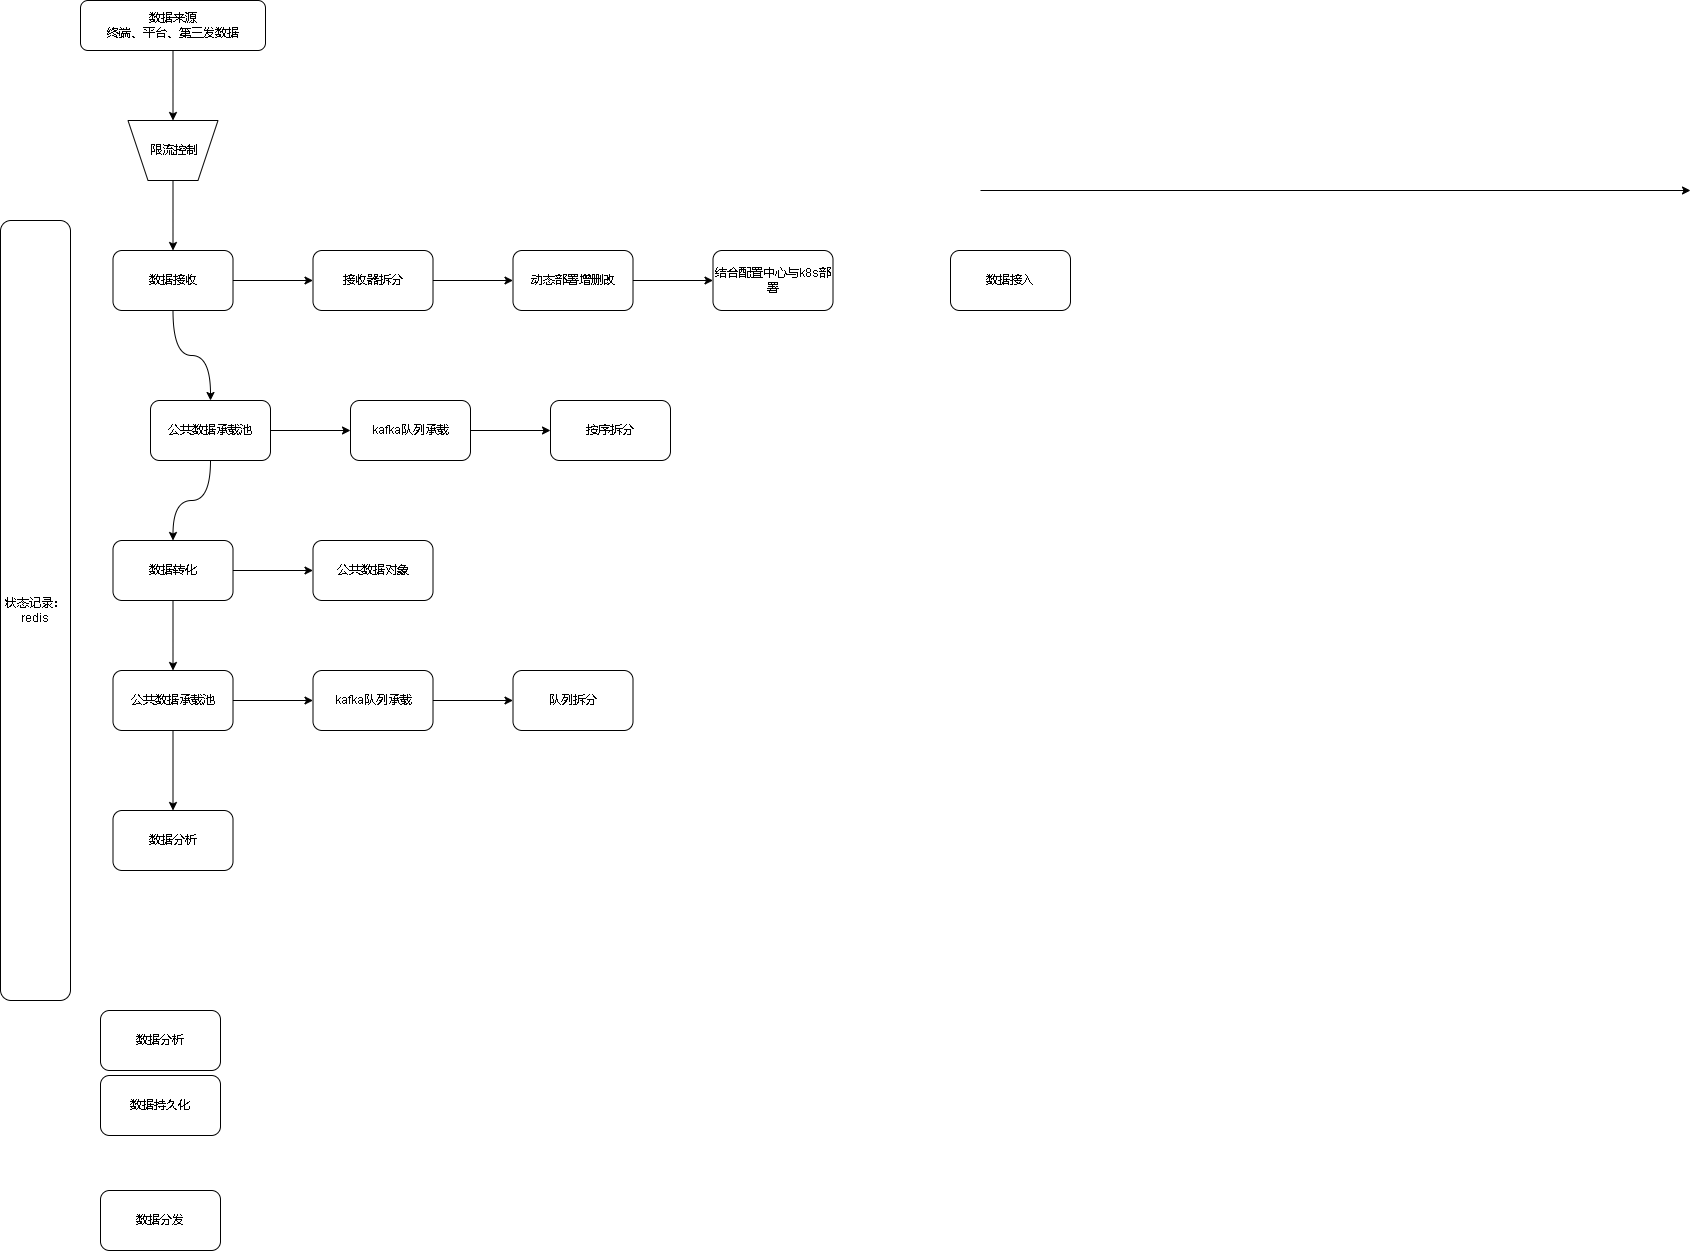

The diagram above was exported from draw.io. Its source (the exported page's mxGraphModel, read from the mxfile embedded in the PNG):
<mxGraphModel dx="2249" dy="754" grid="1" gridSize="10" guides="1" tooltips="1" connect="1" arrows="1" fold="1" page="1" pageScale="1" pageWidth="827" pageHeight="1169" math="0" shadow="0">
  <root>
    <mxCell id="0" />
    <mxCell id="1" parent="0" />
    <mxCell id="jjZJl9RaKcvUKyjG7ptL-9" style="edgeStyle=orthogonalEdgeStyle;rounded=0;orthogonalLoop=1;jettySize=auto;html=1;entryX=0.5;entryY=1;entryDx=0;entryDy=0;curved=1;" edge="1" parent="1" source="jjZJl9RaKcvUKyjG7ptL-3" target="jjZJl9RaKcvUKyjG7ptL-36">
      <mxGeometry relative="1" as="geometry" />
    </mxCell>
    <mxCell id="jjZJl9RaKcvUKyjG7ptL-3" value="数据来源&lt;br&gt;终端、平台、第三发数据" style="rounded=1;whiteSpace=wrap;html=1;" vertex="1" parent="1">
      <mxGeometry x="50" y="80" width="185" height="50" as="geometry" />
    </mxCell>
    <mxCell id="jjZJl9RaKcvUKyjG7ptL-12" value="" style="edgeStyle=orthogonalEdgeStyle;curved=1;rounded=0;orthogonalLoop=1;jettySize=auto;html=1;" edge="1" parent="1" source="jjZJl9RaKcvUKyjG7ptL-4" target="jjZJl9RaKcvUKyjG7ptL-11">
      <mxGeometry relative="1" as="geometry" />
    </mxCell>
    <mxCell id="jjZJl9RaKcvUKyjG7ptL-18" value="" style="edgeStyle=orthogonalEdgeStyle;curved=1;rounded=0;orthogonalLoop=1;jettySize=auto;html=1;entryX=0.5;entryY=0;entryDx=0;entryDy=0;" edge="1" parent="1" source="jjZJl9RaKcvUKyjG7ptL-4" target="jjZJl9RaKcvUKyjG7ptL-40">
      <mxGeometry relative="1" as="geometry" />
    </mxCell>
    <mxCell id="jjZJl9RaKcvUKyjG7ptL-4" value="数据接收" style="rounded=1;whiteSpace=wrap;html=1;" vertex="1" parent="1">
      <mxGeometry x="82.5" y="330" width="120" height="60" as="geometry" />
    </mxCell>
    <mxCell id="jjZJl9RaKcvUKyjG7ptL-5" value="数据分析" style="rounded=1;whiteSpace=wrap;html=1;" vertex="1" parent="1">
      <mxGeometry x="70" y="1090" width="120" height="60" as="geometry" />
    </mxCell>
    <mxCell id="jjZJl9RaKcvUKyjG7ptL-6" value="数据持久化" style="rounded=1;whiteSpace=wrap;html=1;" vertex="1" parent="1">
      <mxGeometry x="70" y="1155" width="120" height="60" as="geometry" />
    </mxCell>
    <mxCell id="jjZJl9RaKcvUKyjG7ptL-7" value="数据分发" style="rounded=1;whiteSpace=wrap;html=1;" vertex="1" parent="1">
      <mxGeometry x="70" y="1270" width="120" height="60" as="geometry" />
    </mxCell>
    <mxCell id="jjZJl9RaKcvUKyjG7ptL-14" value="" style="edgeStyle=orthogonalEdgeStyle;curved=1;rounded=0;orthogonalLoop=1;jettySize=auto;html=1;" edge="1" parent="1" source="jjZJl9RaKcvUKyjG7ptL-11" target="jjZJl9RaKcvUKyjG7ptL-13">
      <mxGeometry relative="1" as="geometry" />
    </mxCell>
    <mxCell id="jjZJl9RaKcvUKyjG7ptL-11" value="接收器拆分" style="whiteSpace=wrap;html=1;rounded=1;" vertex="1" parent="1">
      <mxGeometry x="282.5" y="330" width="120" height="60" as="geometry" />
    </mxCell>
    <mxCell id="jjZJl9RaKcvUKyjG7ptL-16" value="" style="edgeStyle=orthogonalEdgeStyle;curved=1;rounded=0;orthogonalLoop=1;jettySize=auto;html=1;" edge="1" parent="1" source="jjZJl9RaKcvUKyjG7ptL-13" target="jjZJl9RaKcvUKyjG7ptL-15">
      <mxGeometry relative="1" as="geometry" />
    </mxCell>
    <mxCell id="jjZJl9RaKcvUKyjG7ptL-13" value="动态部署增删改" style="whiteSpace=wrap;html=1;rounded=1;" vertex="1" parent="1">
      <mxGeometry x="482.5" y="330" width="120" height="60" as="geometry" />
    </mxCell>
    <mxCell id="jjZJl9RaKcvUKyjG7ptL-15" value="结合配置中心与k8s部署" style="whiteSpace=wrap;html=1;rounded=1;" vertex="1" parent="1">
      <mxGeometry x="682.5" y="330" width="120" height="60" as="geometry" />
    </mxCell>
    <mxCell id="jjZJl9RaKcvUKyjG7ptL-20" value="" style="edgeStyle=orthogonalEdgeStyle;curved=1;rounded=0;orthogonalLoop=1;jettySize=auto;html=1;" edge="1" parent="1" source="jjZJl9RaKcvUKyjG7ptL-17" target="jjZJl9RaKcvUKyjG7ptL-19">
      <mxGeometry relative="1" as="geometry" />
    </mxCell>
    <mxCell id="jjZJl9RaKcvUKyjG7ptL-22" value="" style="edgeStyle=orthogonalEdgeStyle;curved=1;rounded=0;orthogonalLoop=1;jettySize=auto;html=1;" edge="1" parent="1" source="jjZJl9RaKcvUKyjG7ptL-17" target="jjZJl9RaKcvUKyjG7ptL-21">
      <mxGeometry relative="1" as="geometry" />
    </mxCell>
    <mxCell id="jjZJl9RaKcvUKyjG7ptL-17" value="数据转化" style="whiteSpace=wrap;html=1;rounded=1;" vertex="1" parent="1">
      <mxGeometry x="82.5" y="620" width="120" height="60" as="geometry" />
    </mxCell>
    <mxCell id="jjZJl9RaKcvUKyjG7ptL-19" value="公共数据对象" style="whiteSpace=wrap;html=1;rounded=1;" vertex="1" parent="1">
      <mxGeometry x="282.5" y="620" width="120" height="60" as="geometry" />
    </mxCell>
    <mxCell id="jjZJl9RaKcvUKyjG7ptL-24" value="" style="edgeStyle=orthogonalEdgeStyle;curved=1;rounded=0;orthogonalLoop=1;jettySize=auto;html=1;" edge="1" parent="1" source="jjZJl9RaKcvUKyjG7ptL-21" target="jjZJl9RaKcvUKyjG7ptL-23">
      <mxGeometry relative="1" as="geometry" />
    </mxCell>
    <mxCell id="jjZJl9RaKcvUKyjG7ptL-30" value="" style="edgeStyle=orthogonalEdgeStyle;curved=1;rounded=0;orthogonalLoop=1;jettySize=auto;html=1;" edge="1" parent="1" source="jjZJl9RaKcvUKyjG7ptL-21" target="jjZJl9RaKcvUKyjG7ptL-29">
      <mxGeometry relative="1" as="geometry" />
    </mxCell>
    <mxCell id="jjZJl9RaKcvUKyjG7ptL-21" value="公共数据承载池" style="whiteSpace=wrap;html=1;rounded=1;" vertex="1" parent="1">
      <mxGeometry x="82.5" y="750" width="120" height="60" as="geometry" />
    </mxCell>
    <mxCell id="jjZJl9RaKcvUKyjG7ptL-26" value="" style="edgeStyle=orthogonalEdgeStyle;curved=1;rounded=0;orthogonalLoop=1;jettySize=auto;html=1;" edge="1" parent="1" source="jjZJl9RaKcvUKyjG7ptL-23" target="jjZJl9RaKcvUKyjG7ptL-25">
      <mxGeometry relative="1" as="geometry" />
    </mxCell>
    <mxCell id="jjZJl9RaKcvUKyjG7ptL-23" value="kafka队列承载" style="whiteSpace=wrap;html=1;rounded=1;" vertex="1" parent="1">
      <mxGeometry x="282.5" y="750" width="120" height="60" as="geometry" />
    </mxCell>
    <mxCell id="jjZJl9RaKcvUKyjG7ptL-25" value="队列拆分" style="whiteSpace=wrap;html=1;rounded=1;" vertex="1" parent="1">
      <mxGeometry x="482.5" y="750" width="120" height="60" as="geometry" />
    </mxCell>
    <mxCell id="jjZJl9RaKcvUKyjG7ptL-29" value="数据分析" style="whiteSpace=wrap;html=1;rounded=1;" vertex="1" parent="1">
      <mxGeometry x="82.5" y="890" width="120" height="60" as="geometry" />
    </mxCell>
    <mxCell id="jjZJl9RaKcvUKyjG7ptL-33" value="数据接入" style="rounded=1;whiteSpace=wrap;html=1;" vertex="1" parent="1">
      <mxGeometry x="920" y="330" width="120" height="60" as="geometry" />
    </mxCell>
    <mxCell id="jjZJl9RaKcvUKyjG7ptL-34" value="" style="endArrow=classic;html=1;rounded=0;curved=1;" edge="1" parent="1">
      <mxGeometry width="50" height="50" relative="1" as="geometry">
        <mxPoint x="950" y="270" as="sourcePoint" />
        <mxPoint x="1660" y="270" as="targetPoint" />
      </mxGeometry>
    </mxCell>
    <mxCell id="jjZJl9RaKcvUKyjG7ptL-38" style="edgeStyle=orthogonalEdgeStyle;curved=1;rounded=0;orthogonalLoop=1;jettySize=auto;html=1;" edge="1" parent="1" source="jjZJl9RaKcvUKyjG7ptL-36" target="jjZJl9RaKcvUKyjG7ptL-4">
      <mxGeometry relative="1" as="geometry" />
    </mxCell>
    <mxCell id="jjZJl9RaKcvUKyjG7ptL-36" value="" style="shape=trapezoid;perimeter=trapezoidPerimeter;whiteSpace=wrap;html=1;fixedSize=1;rotation=-180;" vertex="1" parent="1">
      <mxGeometry x="97.5" y="200" width="90" height="60" as="geometry" />
    </mxCell>
    <mxCell id="jjZJl9RaKcvUKyjG7ptL-37" value="限流控制" style="text;html=1;align=center;verticalAlign=middle;resizable=0;points=[];autosize=1;strokeColor=none;fillColor=none;" vertex="1" parent="1">
      <mxGeometry x="107.5" y="215" width="70" height="30" as="geometry" />
    </mxCell>
    <mxCell id="jjZJl9RaKcvUKyjG7ptL-39" value="" style="edgeStyle=orthogonalEdgeStyle;curved=1;rounded=0;orthogonalLoop=1;jettySize=auto;html=1;" edge="1" parent="1" source="jjZJl9RaKcvUKyjG7ptL-40" target="jjZJl9RaKcvUKyjG7ptL-42">
      <mxGeometry relative="1" as="geometry" />
    </mxCell>
    <mxCell id="jjZJl9RaKcvUKyjG7ptL-44" style="edgeStyle=orthogonalEdgeStyle;curved=1;rounded=0;orthogonalLoop=1;jettySize=auto;html=1;" edge="1" parent="1" source="jjZJl9RaKcvUKyjG7ptL-40" target="jjZJl9RaKcvUKyjG7ptL-17">
      <mxGeometry relative="1" as="geometry" />
    </mxCell>
    <mxCell id="jjZJl9RaKcvUKyjG7ptL-40" value="公共数据承载池" style="whiteSpace=wrap;html=1;rounded=1;" vertex="1" parent="1">
      <mxGeometry x="120" y="480" width="120" height="60" as="geometry" />
    </mxCell>
    <mxCell id="jjZJl9RaKcvUKyjG7ptL-41" value="" style="edgeStyle=orthogonalEdgeStyle;curved=1;rounded=0;orthogonalLoop=1;jettySize=auto;html=1;" edge="1" parent="1" source="jjZJl9RaKcvUKyjG7ptL-42" target="jjZJl9RaKcvUKyjG7ptL-43">
      <mxGeometry relative="1" as="geometry" />
    </mxCell>
    <mxCell id="jjZJl9RaKcvUKyjG7ptL-42" value="kafka队列承载" style="whiteSpace=wrap;html=1;rounded=1;" vertex="1" parent="1">
      <mxGeometry x="320" y="480" width="120" height="60" as="geometry" />
    </mxCell>
    <mxCell id="jjZJl9RaKcvUKyjG7ptL-43" value="按序拆分" style="whiteSpace=wrap;html=1;rounded=1;" vertex="1" parent="1">
      <mxGeometry x="520" y="480" width="120" height="60" as="geometry" />
    </mxCell>
    <mxCell id="jjZJl9RaKcvUKyjG7ptL-45" value="状态记录：&lt;br&gt;redis" style="rounded=1;whiteSpace=wrap;html=1;" vertex="1" parent="1">
      <mxGeometry x="-30" y="300" width="70" height="780" as="geometry" />
    </mxCell>
  </root>
</mxGraphModel>